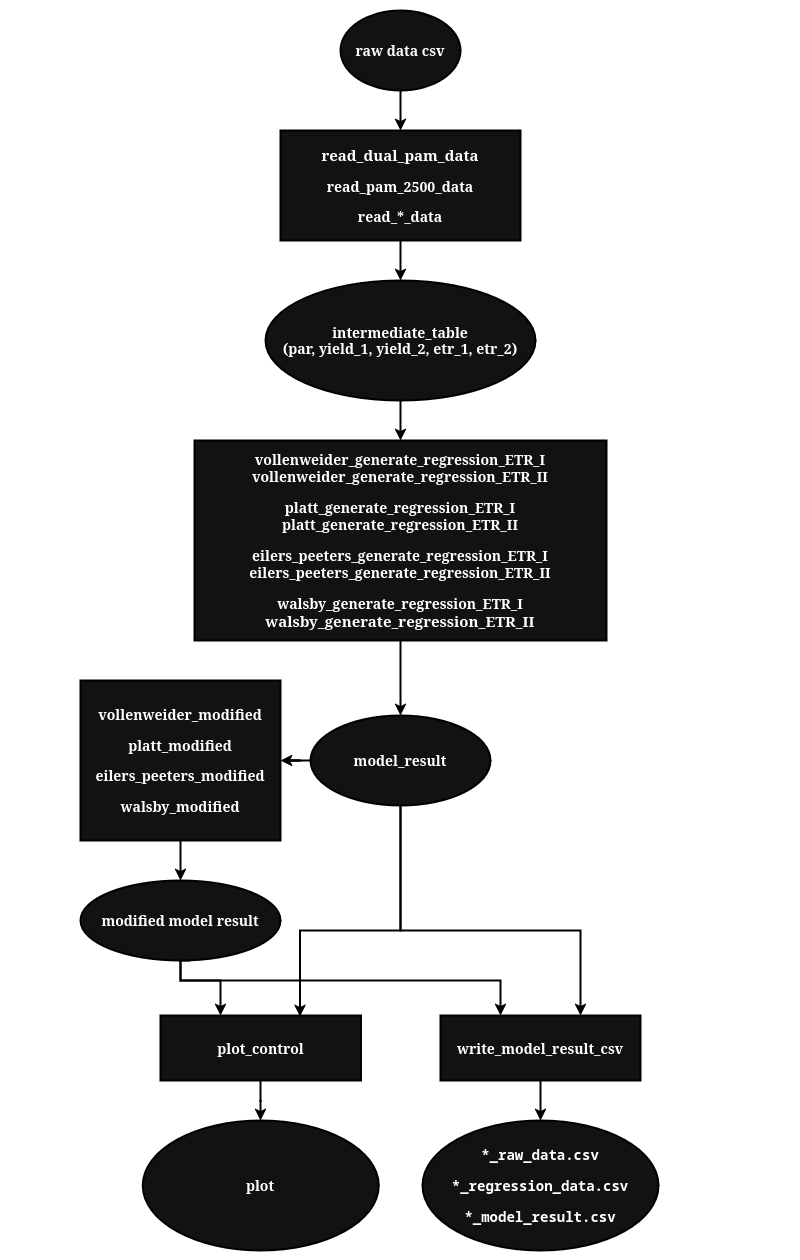

The diagram above was exported from draw.io. Its source (the exported page's mxGraphModel, read from the mxfile embedded in the PNG):
<mxGraphModel dx="1369" dy="731" grid="1" gridSize="10" guides="1" tooltips="1" connect="1" arrows="1" fold="1" page="1" pageScale="1" pageWidth="200" pageHeight="90" background="light-dark(#FFFFFF,#FFFFFF)" math="0" shadow="0">
  <root>
    <mxCell id="0" />
    <mxCell id="1" parent="0" />
    <mxCell id="GM6ErFZj6IDgwAi0n7Jy-65" edge="1" parent="1" source="GM6ErFZj6IDgwAi0n7Jy-3" style="edgeStyle=orthogonalEdgeStyle;rounded=0;orthogonalLoop=1;jettySize=auto;html=1;exitX=0.5;exitY=1;exitDx=0;exitDy=0;entryX=0.5;entryY=0;entryDx=0;entryDy=0;strokeColor=light-dark(#000000,#000000);strokeWidth=2;" target="GM6ErFZj6IDgwAi0n7Jy-54">
      <mxGeometry relative="1" as="geometry" />
    </mxCell>
    <mxCell id="GM6ErFZj6IDgwAi0n7Jy-3" parent="1" style="ellipse;whiteSpace=wrap;html=1;strokeColor=light-dark(#000000,#000000);strokeWidth=2;" value="&lt;font style=&quot;font-size: 14px;&quot;&gt;&lt;b&gt;raw data csv&lt;/b&gt;&lt;/font&gt;" vertex="1">
      <mxGeometry height="80" width="120" x="340" y="10" as="geometry" />
    </mxCell>
    <mxCell id="GM6ErFZj6IDgwAi0n7Jy-32" edge="1" parent="1" source="GM6ErFZj6IDgwAi0n7Jy-9" style="edgeStyle=orthogonalEdgeStyle;rounded=0;orthogonalLoop=1;jettySize=auto;html=1;exitX=0.5;exitY=1;exitDx=0;exitDy=0;entryX=0.5;entryY=0;entryDx=0;entryDy=0;strokeColor=light-dark(#000000,#000000);strokeWidth=2;" target="GM6ErFZj6IDgwAi0n7Jy-31">
      <mxGeometry relative="1" as="geometry" />
    </mxCell>
    <mxCell id="GM6ErFZj6IDgwAi0n7Jy-9" parent="1" style="ellipse;whiteSpace=wrap;html=1;strokeColor=light-dark(#000000,#000000);strokeWidth=2;" value="&lt;div&gt;&lt;font style=&quot;font-size: 14px;&quot;&gt;&lt;b&gt;intermediate_table&lt;/b&gt;&lt;/font&gt;&lt;/div&gt;&lt;div&gt;&lt;font style=&quot;font-size: 14px;&quot;&gt;&lt;b&gt;(par, yield_1, yield_2, etr_1, etr_2)&lt;/b&gt;&lt;/font&gt;&lt;/div&gt;" vertex="1">
      <mxGeometry height="120" width="270" x="265" y="280" as="geometry" />
    </mxCell>
    <mxCell id="GM6ErFZj6IDgwAi0n7Jy-26" parent="1" style="ellipse;whiteSpace=wrap;html=1;strokeColor=light-dark(#000000,#000000);strokeWidth=2;" value="&lt;div&gt;&lt;font style=&quot;font-size: 14px;&quot;&gt;&lt;b&gt;&lt;code&gt;*_raw_data.csv&lt;/code&gt;&lt;/b&gt;&lt;/font&gt;&lt;/div&gt;&lt;div&gt;&lt;b&gt;&lt;code&gt;&lt;br&gt;&lt;/code&gt;&lt;/b&gt;&lt;/div&gt;&lt;div&gt;&lt;font style=&quot;font-size: 14px;&quot;&gt;&lt;b&gt;&lt;code&gt;*_regression_data.csv&lt;/code&gt;&lt;/b&gt;&lt;/font&gt;&lt;/div&gt;&lt;div&gt;&lt;b&gt;&lt;code&gt;&lt;br&gt;&lt;/code&gt;&lt;/b&gt;&lt;/div&gt;&lt;font style=&quot;font-size: 14px;&quot;&gt;&lt;b&gt;&lt;code&gt;*_model_result.csv&lt;/code&gt;&lt;/b&gt;&lt;/font&gt;" vertex="1">
      <mxGeometry height="130" width="236" x="422" y="1120" as="geometry" />
    </mxCell>
    <mxCell id="GM6ErFZj6IDgwAi0n7Jy-47" edge="1" parent="1" source="GM6ErFZj6IDgwAi0n7Jy-31" style="edgeStyle=orthogonalEdgeStyle;rounded=0;orthogonalLoop=1;jettySize=auto;html=1;exitX=0.5;exitY=1;exitDx=0;exitDy=0;strokeColor=light-dark(#000000,#000000);strokeWidth=2;" target="GM6ErFZj6IDgwAi0n7Jy-46">
      <mxGeometry relative="1" as="geometry" />
    </mxCell>
    <mxCell id="GM6ErFZj6IDgwAi0n7Jy-31" parent="1" style="rounded=0;whiteSpace=wrap;html=1;strokeColor=light-dark(#000000,#000000);strokeWidth=2;" value="&lt;h3 tabindex=&quot;-1&quot; class=&quot;heading-element&quot; dir=&quot;auto&quot;&gt;&lt;font style=&quot;font-size: 14px;&quot;&gt;vollenweider_generate_regression_ETR_I&lt;/font&gt; &lt;font style=&quot;font-size: 14px;&quot;&gt;vollenweider_generate_regression_ETR_II&lt;/font&gt;&lt;/h3&gt;&lt;div&gt;&lt;h3 tabindex=&quot;-1&quot; class=&quot;heading-element&quot; dir=&quot;auto&quot;&gt;&lt;font style=&quot;font-size: 14px;&quot;&gt;platt_generate_regression_ETR_I&lt;/font&gt; &lt;font style=&quot;font-size: 14px;&quot;&gt;platt_generate_regression_ETR_II&lt;/font&gt;&lt;/h3&gt;&lt;div&gt;&lt;h3 tabindex=&quot;-1&quot; class=&quot;heading-element&quot; dir=&quot;auto&quot;&gt;&lt;font style=&quot;font-size: 14px;&quot;&gt;eilers_peeters_generate_regression_ETR_I&lt;/font&gt; &lt;font style=&quot;font-size: 14px;&quot;&gt;eilers_peeters_generate_regression_ETR_II&lt;/font&gt;&lt;/h3&gt;&lt;h3 tabindex=&quot;-1&quot; class=&quot;heading-element&quot; dir=&quot;auto&quot;&gt;&lt;font style=&quot;font-size: 14px;&quot;&gt;walsby_generate_regression_ETR_I&lt;/font&gt; &lt;font style=&quot;font-size: 15px;&quot;&gt;walsby_generate_regression_ETR_II&lt;/font&gt;&lt;/h3&gt;&lt;/div&gt;&lt;/div&gt;" vertex="1">
      <mxGeometry height="200" width="412" x="194" y="440" as="geometry" />
    </mxCell>
    <mxCell id="GM6ErFZj6IDgwAi0n7Jy-51" edge="1" parent="1" source="GM6ErFZj6IDgwAi0n7Jy-38" style="edgeStyle=orthogonalEdgeStyle;rounded=0;orthogonalLoop=1;jettySize=auto;html=1;exitX=0.5;exitY=1;exitDx=0;exitDy=0;strokeColor=light-dark(#000000,#000000);strokeWidth=2;" target="GM6ErFZj6IDgwAi0n7Jy-45">
      <mxGeometry relative="1" as="geometry">
        <Array as="points">
          <mxPoint x="180" y="860" />
          <mxPoint x="180" y="860" />
        </Array>
      </mxGeometry>
    </mxCell>
    <mxCell id="GM6ErFZj6IDgwAi0n7Jy-38" parent="1" style="rounded=0;whiteSpace=wrap;html=1;strokeColor=light-dark(#000000,#000000);strokeWidth=2;" value="&lt;h3 tabindex=&quot;-1&quot; class=&quot;heading-element&quot; dir=&quot;auto&quot;&gt;&lt;font style=&quot;font-size: 14px;&quot;&gt;vollenweider_modified&lt;/font&gt;&lt;/h3&gt;&lt;div&gt;&lt;h3 tabindex=&quot;-1&quot; class=&quot;heading-element&quot; dir=&quot;auto&quot;&gt;&lt;font style=&quot;font-size: 14px;&quot;&gt;platt_modified&lt;/font&gt;&lt;/h3&gt;&lt;div&gt;&lt;h3 tabindex=&quot;-1&quot; class=&quot;heading-element&quot; dir=&quot;auto&quot;&gt;&lt;font style=&quot;font-size: 14px;&quot;&gt;eilers_peeters_modified&lt;/font&gt;&lt;/h3&gt;&lt;div&gt;&lt;h3 tabindex=&quot;-1&quot; class=&quot;heading-element&quot; dir=&quot;auto&quot;&gt;&lt;font style=&quot;font-size: 14px;&quot;&gt;walsby_modified&lt;/font&gt;&lt;/h3&gt;&lt;/div&gt;&lt;/div&gt;&lt;/div&gt;" vertex="1">
      <mxGeometry height="160" width="200" x="80" y="680" as="geometry" />
    </mxCell>
    <mxCell id="GM6ErFZj6IDgwAi0n7Jy-52" edge="1" parent="1" style="edgeStyle=orthogonalEdgeStyle;rounded=0;orthogonalLoop=1;jettySize=auto;html=1;exitX=0.5;exitY=1;exitDx=0;exitDy=0;entryX=0.25;entryY=0;entryDx=0;entryDy=0;strokeColor=light-dark(#000000,#000000);strokeWidth=2;">
      <mxGeometry relative="1" as="geometry">
        <Array as="points">
          <mxPoint x="180" y="955" />
          <mxPoint x="180" y="980" />
          <mxPoint x="220" y="980" />
        </Array>
        <mxPoint x="150" y="955" as="sourcePoint" />
        <mxPoint x="220" y="1015" as="targetPoint" />
      </mxGeometry>
    </mxCell>
    <mxCell id="GM6ErFZj6IDgwAi0n7Jy-63" edge="1" parent="1" style="edgeStyle=orthogonalEdgeStyle;rounded=0;orthogonalLoop=1;jettySize=auto;html=1;exitX=0.5;exitY=1;exitDx=0;exitDy=0;entryX=0.25;entryY=0;entryDx=0;entryDy=0;strokeColor=light-dark(#000000,#000000);strokeWidth=2;">
      <mxGeometry relative="1" as="geometry">
        <Array as="points">
          <mxPoint x="180" y="960" />
          <mxPoint x="180" y="980" />
          <mxPoint x="500" y="980" />
        </Array>
        <mxPoint x="190" y="960" as="sourcePoint" />
        <mxPoint x="500" y="1015" as="targetPoint" />
      </mxGeometry>
    </mxCell>
    <mxCell id="GM6ErFZj6IDgwAi0n7Jy-45" parent="1" style="ellipse;whiteSpace=wrap;html=1;strokeColor=light-dark(#000000,#000000);strokeWidth=2;" value="&lt;font style=&quot;font-size: 14px;&quot;&gt;&lt;b&gt;modified model result&lt;/b&gt;&lt;/font&gt;" vertex="1">
      <mxGeometry height="80" width="200" x="80" y="880" as="geometry" />
    </mxCell>
    <mxCell id="GM6ErFZj6IDgwAi0n7Jy-48" edge="1" parent="1" source="GM6ErFZj6IDgwAi0n7Jy-46" style="edgeStyle=orthogonalEdgeStyle;rounded=0;orthogonalLoop=1;jettySize=auto;html=1;exitX=0;exitY=0.5;exitDx=0;exitDy=0;strokeColor=light-dark(#000000,#000000);strokeWidth=2;" target="GM6ErFZj6IDgwAi0n7Jy-38">
      <mxGeometry relative="1" as="geometry" />
    </mxCell>
    <mxCell id="GM6ErFZj6IDgwAi0n7Jy-61" edge="1" parent="1" style="edgeStyle=orthogonalEdgeStyle;rounded=0;orthogonalLoop=1;jettySize=auto;html=1;exitX=0.5;exitY=1;exitDx=0;exitDy=0;strokeColor=light-dark(#000000,#000000);strokeWidth=2;">
      <mxGeometry relative="1" as="geometry">
        <Array as="points">
          <mxPoint x="400" y="930" />
          <mxPoint x="580" y="930" />
        </Array>
        <mxPoint x="400" y="795" as="sourcePoint" />
        <mxPoint x="580" y="1015" as="targetPoint" />
      </mxGeometry>
    </mxCell>
    <mxCell id="GM6ErFZj6IDgwAi0n7Jy-46" parent="1" style="ellipse;whiteSpace=wrap;html=1;strokeColor=light-dark(#000000,#000000);strokeWidth=2;" value="&lt;font style=&quot;font-size: 14px;&quot;&gt;&lt;b&gt;model_result&lt;/b&gt;&lt;/font&gt;" vertex="1">
      <mxGeometry height="90" width="180" x="310" y="715" as="geometry" />
    </mxCell>
    <mxCell id="GM6ErFZj6IDgwAi0n7Jy-57" edge="1" parent="1" source="GM6ErFZj6IDgwAi0n7Jy-54" style="edgeStyle=orthogonalEdgeStyle;rounded=0;orthogonalLoop=1;jettySize=auto;html=1;exitX=0.5;exitY=1;exitDx=0;exitDy=0;strokeColor=light-dark(#000000,#000000);strokeWidth=2;" target="GM6ErFZj6IDgwAi0n7Jy-9">
      <mxGeometry relative="1" as="geometry" />
    </mxCell>
    <UserObject label="&lt;h3 tabindex=&quot;-1&quot; class=&quot;heading-element&quot; dir=&quot;auto&quot;&gt;&lt;font style=&quot;font-size: 15px;&quot;&gt;read_dual_pam_data&lt;/font&gt;&lt;/h3&gt;&lt;div&gt;&lt;h3 tabindex=&quot;-1&quot; class=&quot;heading-element&quot; dir=&quot;auto&quot;&gt;&lt;font style=&quot;font-size: 14px;&quot;&gt;read_pam_2500_data&lt;/font&gt;&lt;/h3&gt;&lt;div&gt;&lt;h3 tabindex=&quot;-1&quot; class=&quot;heading-element&quot; dir=&quot;auto&quot;&gt;&lt;font style=&quot;font-size: 14px;&quot;&gt;read_*_data&lt;/font&gt;&lt;/h3&gt;&lt;/div&gt;&lt;/div&gt;" link="docs/read_functions.md" id="GM6ErFZj6IDgwAi0n7Jy-54">
      <mxCell parent="1" style="rounded=0;whiteSpace=wrap;html=1;strokeColor=light-dark(#000000,#000000);strokeWidth=2;" vertex="1">
        <mxGeometry height="110" width="240" x="280" y="130" as="geometry" />
      </mxCell>
    </UserObject>
    <mxCell id="GM6ErFZj6IDgwAi0n7Jy-62" edge="1" parent="1" source="GM6ErFZj6IDgwAi0n7Jy-60" style="edgeStyle=orthogonalEdgeStyle;rounded=0;orthogonalLoop=1;jettySize=auto;html=1;exitX=0.5;exitY=1;exitDx=0;exitDy=0;strokeColor=light-dark(#000000,#000000);strokeWidth=2;" target="GM6ErFZj6IDgwAi0n7Jy-26">
      <mxGeometry relative="1" as="geometry" />
    </mxCell>
    <mxCell id="GM6ErFZj6IDgwAi0n7Jy-60" parent="1" style="rounded=0;whiteSpace=wrap;html=1;strokeColor=light-dark(#000000,#000000);strokeWidth=2;" value="&lt;h3 tabindex=&quot;-1&quot; class=&quot;heading-element&quot; dir=&quot;auto&quot;&gt;&lt;font style=&quot;font-size: 14px;&quot;&gt;write_model_result_csv&lt;/font&gt;&lt;/h3&gt;" vertex="1">
      <mxGeometry height="65" width="200" x="440" y="1015" as="geometry" />
    </mxCell>
    <mxCell id="GM6ErFZj6IDgwAi0n7Jy-79" parent="1" style="ellipse;whiteSpace=wrap;html=1;strokeColor=light-dark(#000000,#000000);strokeWidth=2;" value="&lt;font style=&quot;font-size: 14px;&quot;&gt;&lt;b&gt;plot&lt;/b&gt;&lt;/font&gt;" vertex="1">
      <mxGeometry height="130" width="236" x="142.25" y="1120" as="geometry" />
    </mxCell>
    <mxCell id="GM6ErFZj6IDgwAi0n7Jy-82" edge="1" parent="1" style="edgeStyle=orthogonalEdgeStyle;rounded=0;orthogonalLoop=1;jettySize=auto;html=1;exitX=0.5;exitY=1;exitDx=0;exitDy=0;strokeColor=light-dark(#000000,#000000);strokeWidth=2;">
      <mxGeometry relative="1" as="geometry">
        <mxPoint x="260.01" y="1080" as="sourcePoint" />
        <mxPoint x="260.01" y="1120" as="targetPoint" />
      </mxGeometry>
    </mxCell>
    <mxCell id="GM6ErFZj6IDgwAi0n7Jy-83" parent="1" style="rounded=0;whiteSpace=wrap;html=1;strokeColor=light-dark(#000000,#000000);strokeWidth=2;" value="&lt;font style=&quot;font-size: 14px;&quot;&gt;&lt;b&gt;plot_control&lt;/b&gt;&lt;/font&gt;" vertex="1">
      <mxGeometry height="65" width="200.5" x="160" y="1015" as="geometry" />
    </mxCell>
    <mxCell id="GM6ErFZj6IDgwAi0n7Jy-84" edge="1" parent="1" source="GM6ErFZj6IDgwAi0n7Jy-46" style="edgeStyle=orthogonalEdgeStyle;rounded=0;orthogonalLoop=1;jettySize=auto;html=1;exitX=0.5;exitY=1;exitDx=0;exitDy=0;entryX=0.696;entryY=0.014;entryDx=0;entryDy=0;entryPerimeter=0;strokeColor=light-dark(#000000,#000000);strokeWidth=2;" target="GM6ErFZj6IDgwAi0n7Jy-83">
      <mxGeometry relative="1" as="geometry">
        <Array as="points">
          <mxPoint x="400" y="930" />
          <mxPoint x="300" y="930" />
        </Array>
      </mxGeometry>
    </mxCell>
  </root>
</mxGraphModel>